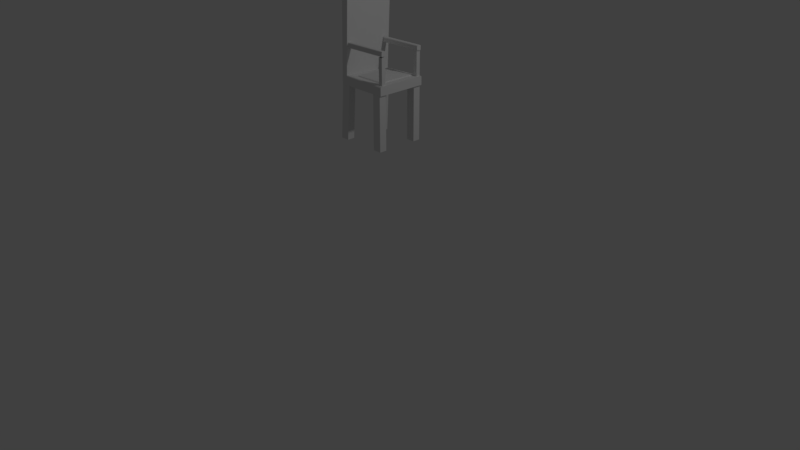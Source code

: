 # Source: Chair.blend  (saved by Blender 2.78.0; exported with 4.5.12 LTS)
import bpy
from mathutils import Matrix  # noqa: F401  (used for matrix-valued properties, if any)

bpy.ops.wm.read_factory_settings(use_empty=True)
scene = bpy.context.scene
scene.name = 'Scene'

# ---- collections
col_collection_1 = bpy.data.collections.new('Collection 1'); scene.collection.children.link(col_collection_1)

# ---- materials (node trees are filled in below, after node groups)
mat_material = bpy.data.materials.new('Material')
mat_material.alpha_threshold = 0.0
mat_material.use_transparent_shadow = False
mat_material.roughness = 0.5
mat_material.line_color = (0.0, 0.0, 0.0, 1.0)

# ---- material node trees

# ---- world
world_world = bpy.data.worlds.new('World'); scene.world = world_world
world_world.color = (0.05088, 0.05088, 0.05088)
world_world.use_sun_shadow = False
world_world.sun_shadow_jitter_overblur = 0.0
world_world.cycles.sampling_method = 'MANUAL'

# ---- cameras
cam_camera = bpy.data.cameras.new('Camera')
cam_camera.clip_end = 100.0
cam_camera.lens = 35.0
cam_camera.sensor_width = 32.0
cam_camera.sensor_height = 18.0
cam_camera.ortho_scale = 7.314
cam_camera.dof.focus_distance = 0.0
cam_camera.dof.aperture_fstop = 128.0

# ---- lights
light_lamp = bpy.data.lights.new('Lamp', 'POINT')
light_lamp.transmission_factor = 0.0
light_lamp.cutoff_distance = 30.0
light_lamp.energy = 100.0
light_lamp.shadow_buffer_clip_start = 1.001
light_lamp.shadow_soft_size = 0.1
light_lamp.shadow_maximum_resolution = 0.006
light_lamp.use_absolute_resolution = True

# ---- meshes
me_cube = bpy.data.meshes.new('Cube')
me_cube.from_pydata([(1.113, 0.9317, -1.026), (1.0, -1.0, -1.0), (-1.0, -1.0, -1.0), (-0.8868, 0.9355, -1.027), (0.9307, 1.087, 0.9459), (0.7455, -0.9109, 1.003), (-1.132, -0.9, 1.028), (-0.9472, 1.098, 0.971), (1.125, 0.9398, -0.8268), (0.924, -1.032, -0.7751), (13.27, 1.0, -1.0), (13.27, -1.0, -1.0), (13.29, 0.9916, -0.8005), (13.28, -0.9825, -0.8057), (2.681, 0.7668, -0.7914), (2.681, -0.7571, -0.7914), (11.62, -0.7571, -0.7914), (11.62, 0.7781, -0.7914), (6.522, 0.1121, -0.7354), (6.522, -0.0976, -0.7354), (7.777, -0.0976, -0.7354), (7.777, 0.1138, -0.7354), (0.9076, -0.9592, -0.1724), (0.9242, -0.7801, -0.1775), (0.9236, -0.779, -0.07571), (0.9068, -0.9414, -0.07329), (13.16, -0.9271, -0.1687), (13.18, -0.748, -0.1739), (13.18, -0.747, -0.07205), (13.16, -0.9093, -0.06963), (2.911, 0.7278, -0.7702), (2.911, -0.7178, -0.7702), (11.39, -0.7178, -0.7702), (11.39, 0.7385, -0.7702), (11.88, -0.7329, -0.792), (13.0, -0.8981, -0.7947), (11.9, -0.8951, -0.7947), (13.0, -0.737, -0.7947), (11.88, -0.7329, -0.1976), (13.0, -0.8981, -0.2003), (11.9, -0.8951, -0.2002), (13.0, -0.737, -0.2002), (1.154, 0.7192, -0.2203), (1.171, 0.8983, -0.2254), (1.173, 0.8978, -0.1281), (1.153, 0.74, -0.1194), (13.32, 0.7513, -0.2167), (13.33, 0.9304, -0.2218), (13.34, 0.9299, -0.1245), (13.32, 0.7721, -0.1158), (11.88, 0.9475, -0.792), (13.0, 0.7823, -0.7947), (11.9, 0.7854, -0.7947), (13.0, 0.9435, -0.7947), (11.88, 0.9475, -0.1976), (13.0, 0.7823, -0.2003), (11.9, 0.7854, -0.2002), (13.0, 0.9435, -0.2002), (-0.9447, -0.9949, -0.9981), (1.442, -0.9949, -0.9981), (1.442, -0.6995, -0.9981), (-0.9028, -0.6995, -0.9981), (-0.9614, -1.116, -2.215), (1.425, -1.116, -2.215), (1.425, -0.8209, -2.215), (-0.9196, -0.8209, -2.215), (10.48, -0.9949, -0.9981), (12.86, -0.9949, -0.9981), (12.86, -0.6995, -0.9981), (10.52, -0.6995, -0.9981), (10.48, -0.9949, -2.259), (12.86, -0.9949, -2.259), (12.86, -0.6995, -2.259), (10.52, -0.6995, -2.259), (-0.9447, 0.673, -0.9981), (1.442, 0.673, -0.9981), (1.442, 0.9684, -0.9981), (-0.9028, 0.9684, -0.9981), (-0.9447, 0.5628, -2.259), (1.442, 0.5628, -2.259), (1.442, 0.8583, -2.259), (-0.9028, 0.8583, -2.259), (10.48, 0.673, -0.9981), (12.86, 0.673, -0.9981), (12.86, 0.9684, -0.9981), (10.52, 0.9684, -0.9981), (10.48, 0.673, -2.259), (12.86, 0.673, -2.259), (12.86, 0.9684, -2.259), (10.52, 0.9684, -2.259), (0.6206, 1.095, 0.9714), (0.5675, -0.9032, 1.028), (1.054, 1.089, 0.9144), (0.8695, -0.9092, 0.9624), (0.9071, -0.921, -0.06692), (13.16, -0.891, -0.06321), (0.9051, -0.9525, -0.09057), (13.16, -0.9205, -0.08724), (0.9188, -0.7952, -0.07052), (13.17, -0.7698, -0.06667), (0.9214, -0.7726, -0.08513), (13.18, -0.7405, -0.08135), (13.32, 0.7947, -0.1113), (1.154, 0.7602, -0.1149), (13.31, 0.7589, -0.1233), (1.152, 0.7266, -0.1295), (1.165, 0.8781, -0.1183), (13.33, 0.9155, -0.1148), (1.168, 0.9054, -0.1388), (13.33, 0.9376, -0.1324), (1.1, 0.9668, -0.593), (13.27, 0.96, -0.7954), (1.104, 0.9209, -0.8209), (1.104, 0.9227, -0.8122), (13.27, 1.0, -0.8179), (1.108, 0.9462, -0.8476), (13.27, -1.0, -0.8203), (0.9295, -1.044, -0.7885), (13.27, -0.9654, -0.7954), (13.27, -0.8143, -1.0), (0.9258, -1.004, -0.766), (13.18, -0.9656, -0.7951), (1.209, -1.002, -0.7691)], [], [(0, 1, 2, 3), (4, 90, 91, 5), (0, 115, 114, 10), (1, 117, 9, 93, 5, 91, 6, 2), (2, 6, 7, 3), (4, 92, 110, 8, 115, 0, 3, 7, 90), (10, 114, 12, 111, 118, 119), (9, 120, 112, 113, 23, 22), (9, 117, 116, 13), (1, 58, 59, 60, 11), (8, 112, 111, 12), (19, 20, 21, 18), (13, 121, 122, 9), (14, 15, 31, 30), (17, 14, 30, 33), (15, 16, 32, 31), (16, 17, 33, 32), (26, 27, 101, 28, 99, 95, 29, 97), (24, 98, 99, 28), (25, 94, 98, 24, 100, 23, 113, 110, 92, 93, 9, 22, 96), (22, 23, 27, 26), (25, 96, 97, 29), (23, 100, 101, 27), (19, 18, 30, 31), (20, 19, 31, 32), (21, 20, 32, 33), (18, 21, 33, 30), (34, 36, 35), (35, 37, 34), (37, 35, 39, 41), (36, 34, 38, 40), (34, 37, 41, 38), (35, 36, 40, 39), (46, 47, 109, 48, 107, 102, 49, 104), (44, 106, 107, 48), (42, 43, 47, 46), (45, 105, 104, 49), (43, 108, 109, 47), (53, 51, 55, 57), (52, 50, 54, 56), (50, 53, 57, 54), (51, 52, 56, 55), (11, 60, 61, 58, 1, 0, 10, 119), (61, 60, 64, 65), (62, 65, 64, 63), (59, 58, 62, 63), (58, 61, 65, 62), (60, 59, 63, 64), (69, 68, 72, 73), (70, 73, 72, 71), (67, 66, 70, 71), (66, 69, 73, 70), (68, 67, 71, 72), (77, 76, 80, 81), (78, 81, 80, 79), (75, 74, 78, 79), (74, 77, 81, 78), (76, 75, 79, 80), (85, 84, 88, 89), (86, 89, 88, 87), (83, 82, 86, 87), (82, 85, 89, 86), (84, 83, 87, 88), (41, 39, 38), (54, 57, 56), (91, 90, 7, 6), (93, 92, 4, 5), (95, 94, 25, 29), (97, 96, 22, 26), (99, 98, 94, 95), (101, 100, 24, 28), (102, 103, 45, 49), (104, 105, 42, 46), (107, 106, 103, 102), (109, 108, 44, 48), (111, 112, 120, 122, 15, 14, 17, 16, 34, 37, 35, 121, 118), (113, 112, 8), (110, 113, 8), (114, 115, 8, 12), (116, 117, 1, 11), (118, 121, 13), (122, 120, 9), (122, 121, 35, 36, 34, 16, 15), (119, 118, 13, 116, 11)])
me_cube.materials.append(mat_material)
me_cube.use_remesh_preserve_volume = False
me_cube.use_remesh_preserve_attributes = False
me_cube.use_mirror_vertex_groups = False
me_cube.update()

# ---- objects
ob_cube = bpy.data.objects.new('Cube', me_cube)
ob_lamp = bpy.data.objects.new('Lamp', light_lamp)
ob_camera = bpy.data.objects.new('Camera', cam_camera)

# ---- transforms, parenting, visibility, modifiers, constraints
ob_cube.location = (0.0, 0.0, 2.845)
ob_cube.scale = (0.04528, 0.3145, 0.5298)
ob_cube.lock_rotations_4d = False
ob_cube.empty_display_type = 'ARROWS'
ob_cube.lineart.crease_threshold = 0.0
ob_lamp.location = (4.076, 1.005, 5.904)
ob_lamp.rotation_euler = (0.6503, 0.05522, 1.866)
ob_lamp.lock_rotations_4d = False
ob_lamp.empty_display_type = 'ARROWS'
ob_lamp.color = (0.0, 0.0, 0.0, 0.0)
ob_lamp.lineart.crease_threshold = 0.0
ob_camera.location = (7.481, -6.508, 5.344)
ob_camera.rotation_euler = (1.109, 0.0, 0.8149)
ob_camera.lock_rotations_4d = False
ob_camera.empty_display_type = 'ARROWS'
ob_camera.color = (0.0, 0.0, 0.0, 0.0)
ob_camera.display_type = 'WIRE'
ob_camera.lineart.crease_threshold = 0.0

# ---- collection membership
col_collection_1.objects.link(ob_cube)
col_collection_1.objects.link(ob_lamp)
col_collection_1.objects.link(ob_camera)

# ---- scene / render settings (as saved in the file)
scene.camera = ob_camera
scene.frame_start = 1; scene.frame_end = 250; scene.frame_set(1)
scene.render.engine = 'BLENDER_EEVEE_NEXT'
scene.render.resolution_percentage = 50
scene.render.dither_intensity = 0.0
scene.cycles.use_denoising = False
scene.cycles.samples = 128
scene.cycles.sampling_pattern = 'TABULATED_SOBOL'
scene.cycles.light_sampling_threshold = 0.0
scene.cycles.use_adaptive_sampling = False
scene.cycles.use_light_tree = False
scene.cycles.blur_glossy = 0.0
scene.cycles.sample_clamp_indirect = 0.0
scene.view_settings.view_transform = 'Standard'
bpy.context.view_layer.update()

